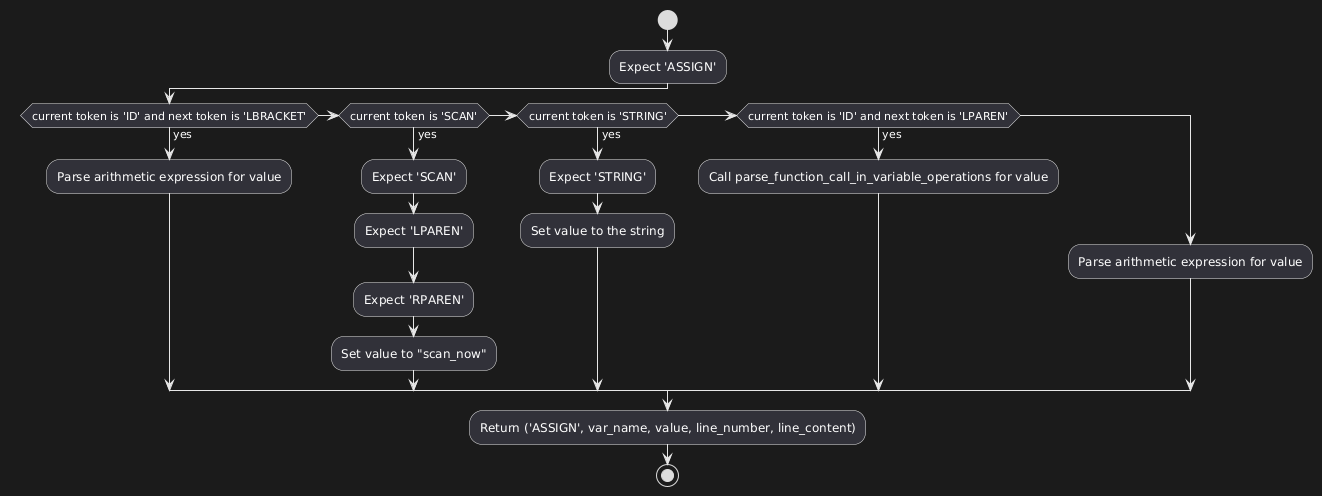

The diagram above was rendered by PlantUML. Its source (embedded in the PNG):
@startuml
start

:Expect 'ASSIGN';

if (current token is 'ID' and next token is 'LBRACKET') then (yes)
  :Parse arithmetic expression for value;
elseif (current token is 'SCAN') then (yes)
  :Expect 'SCAN';
  :Expect 'LPAREN';
  :Expect 'RPAREN';
  :Set value to "scan_now";
elseif (current token is 'STRING') then (yes)
  :Expect 'STRING';
  :Set value to the string;
elseif (current token is 'ID' and next token is 'LPAREN') then (yes)
  :Call parse_function_call_in_variable_operations for value;
else
  :Parse arithmetic expression for value;
endif

:Return ('ASSIGN', var_name, value, line_number, line_content);

stop
@enduml